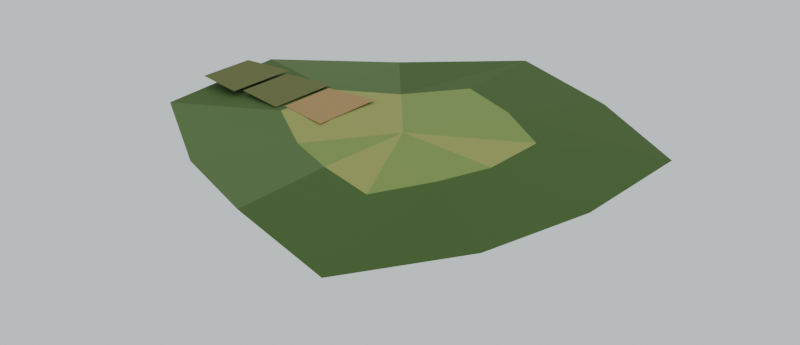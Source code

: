 # Source: portfolio-hero.blend  (saved by Blender 5.2.44; exported with 4.5.12 LTS)
import bpy
from mathutils import Matrix  # noqa: F401  (used for matrix-valued properties, if any)

bpy.ops.wm.read_factory_settings(use_empty=True)
scene = bpy.context.scene
scene.name = 'Scene'

# ---- collections
col_collection = bpy.data.collections.new('Collection'); scene.collection.children.link(col_collection)

# ---- images (referenced by path relative to the original .blend; pixels are not part of the script)
import os
ASSET_DIR = os.environ.get("B2B_ASSET_DIR", "")  # directory of the original .blend (textures are referenced by path, not embedded)
HERE = os.path.dirname(os.path.abspath(__file__))  # packed textures are extracted next to this script under _unpacked/

def load_image(name, relpath, width, height, colorspace="sRGB"):
    """Load a texture the original file referenced (path relative to the .blend, or extracted next to this script)."""
    p = next((c for c in (os.path.join(HERE, relpath), os.path.join(ASSET_DIR, relpath)) if relpath and os.path.exists(c)), "")
    if p:
        img = bpy.data.images.load(p, check_existing=True)
        img.name = name
    else:  # same state as the original file: an image datablock whose file is absent (Cycles renders it pink)
        img = bpy.data.images.new(name, width, height)
        img.source = "FILE"
        img.filepath = "//" + (relpath or name)
    img.colorspace_settings.name = colorspace
    return img
img_portfolio_platform_palette = load_image('portfolio_platform_palette', '_unpacked/portfolio_platform_palette.becfb52f.png', 256, 256, 'sRGB')

# ---- materials (node trees are filled in below, after node groups)
mat_portfolio_platform = bpy.data.materials.new('portfolio-platform')
mat_portfolio_platform.use_backface_culling = True

# ---- material node trees
mat_portfolio_platform.use_nodes = True; mat_portfolio_platform.node_tree.nodes.clear()
_N = mat_portfolio_platform.node_tree.nodes; _L = mat_portfolio_platform.node_tree.links
n0 = _N.new('ShaderNodeBsdfPrincipled'); n0.name = 'Principled BSDF'; n0.location = (-200, 100)
n0.inputs[2].default_value = 0.93
n0.inputs[10].default_value = 0.005
n1 = _N.new('ShaderNodeOutputMaterial'); n1.name = 'Material Output'; n1.location = (200, 100)
n2 = _N.new('ShaderNodeTexImage'); n2.name = 'Image Texture'; n2.location = (-320, 260)
n2.image = img_portfolio_platform_palette
n2.interpolation = 'Closest'
_L.new(n0.outputs[0], n1.inputs[0])
_L.new(n2.outputs[0], n0.inputs[0])
n1.is_active_output = True

# ---- world
world_world = bpy.data.worlds.new('World'); scene.world = world_world
world_world.use_nodes = True; world_world.node_tree.nodes.clear()
_N = world_world.node_tree.nodes; _L = world_world.node_tree.links
n0 = _N.new('ShaderNodeOutputWorld'); n0.name = 'World Output'; n0.location = (200, 100)
n1 = _N.new('ShaderNodeBackground'); n1.name = 'Background'; n1.location = (-200, 100)
n1.inputs[0].default_value = (0.7, 0.76, 0.78, 1.0)
_L.new(n1.outputs[0], n0.inputs[0])
n0.is_active_output = True
world_world.color = (0.05088, 0.05088, 0.05088)
world_world.sun_shadow_jitter_overblur = 0.0

# ---- meshes
me_portfolio_platform = bpy.data.meshes.new('Portfolio_Platform')
me_portfolio_platform.from_pydata([(3.91, 0.0, -0.03436), (2.193, 0.0, -0.9848), (4.022, 2.585, -0.04951), (1.69, 1.086, -1.495), (1.825, 3.995, -0.05682), (0.9094, 1.991, -1.366), (-0.7204, 5.01, -0.08101), (-0.3568, 2.482, -1.088), (-2.59, 2.989, 0.01979), (-1.214, 1.401, -0.8555), (-4.861, 1.427, -0.009036), (-2.028, 0.5955, -0.9138), (-4.802, -1.41, -0.05262), (-1.735, -0.5095, -1.282), (-2.49, -2.873, -0.04918), (-1.376, -1.588, -1.003), (-0.5144, -3.578, -0.01764), (-0.2634, -1.832, -0.9236), (1.891, -4.141, -0.07194), (0.5735, -1.256, -1.056), (3.282, -2.109, -0.05472), (1.81, -1.163, -0.8374), (0.04421, -0.06312, -2.025), (0.0, 0.0, 0.22), (1.955, 0.0, 0.1479), (2.011, 1.292, 0.1471), (0.9123, 1.998, 0.1849), (-0.3602, 2.505, 0.1705), (-1.295, 1.494, 0.1224), (-2.43, 0.7137, 0.1689), (-2.401, -0.705, 0.2051), (-1.245, -1.437, 0.1529), (-0.2572, -1.789, 0.1392), (0.9456, -2.071, 0.1355), (1.641, -1.055, 0.2037), (-1.354, 0.7823, 0.22), (-1.404, -0.6888, 0.22), (-2.463, 0.6726, 0.207), (-2.503, -0.5044, 0.207), (-2.55, 0.8228, 0.207), (-2.599, -0.6484, 0.207), (-3.658, 0.7131, 0.1914), (-3.698, -0.4639, 0.1914), (-3.745, 0.8633, 0.194), (-3.795, -0.6079, 0.194), (-4.853, 0.7536, 0.1758), (-4.893, -0.4234, 0.1758)], [], [(24, 25, 23), (0, 2, 25, 24), (2, 0, 1, 3), (3, 1, 22), (25, 26, 23), (2, 4, 26, 25), (4, 2, 3, 5), (5, 3, 22), (26, 27, 23), (4, 6, 27, 26), (6, 4, 5, 7), (7, 5, 22), (27, 28, 23), (6, 8, 28, 27), (8, 6, 7, 9), (9, 7, 22), (28, 29, 23), (8, 10, 29, 28), (10, 8, 9, 11), (11, 9, 22), (29, 30, 23), (10, 12, 30, 29), (12, 10, 11, 13), (13, 11, 22), (30, 31, 23), (12, 14, 31, 30), (14, 12, 13, 15), (15, 13, 22), (31, 32, 23), (14, 16, 32, 31), (16, 14, 15, 17), (17, 15, 22), (32, 33, 23), (16, 18, 33, 32), (18, 16, 17, 19), (19, 17, 22), (33, 34, 23), (18, 20, 34, 33), (20, 18, 19, 21), (21, 19, 22), (34, 24, 23), (20, 0, 24, 34), (0, 20, 21, 1), (1, 21, 22), (35, 36, 38, 37), (39, 40, 42, 41), (43, 44, 46, 45)])
_uv = me_portfolio_platform.uv_layers.new(name='UVMap')
_uv.uv.foreach_set('vector', [0.3125, 0.0625, 0.3125, 0.0625, 0.3125, 0.0625, 0.0625, 0.0625, 0.0625, 0.0625, 0.0625, 0.0625, 0.0625, 0.0625, 0.6875, 0.0625, 0.6875, 0.0625, 0.6875, 0.0625, 0.6875, 0.0625, 0.0625, 0.1875, 0.0625, 0.1875, 0.0625, 0.1875, 0.1875, 0.0625, 0.1875, 0.0625, 0.1875, 0.0625, 0.0625, 0.0625, 0.0625, 0.0625, 0.0625, 0.0625, 0.0625, 0.0625, 0.8125, 0.0625, 0.8125, 0.0625, 0.8125, 0.0625, 0.8125, 0.0625, 0.0625, 0.1875, 0.0625, 0.1875, 0.0625, 0.1875, 0.1875, 0.0625, 0.1875, 0.0625, 0.1875, 0.0625, 0.0625, 0.0625, 0.0625, 0.0625, 0.0625, 0.0625, 0.0625, 0.0625, 0.6875, 0.0625, 0.6875, 0.0625, 0.6875, 0.0625, 0.6875, 0.0625, 0.0625, 0.1875, 0.0625, 0.1875, 0.0625, 0.1875, 0.1875, 0.0625, 0.1875, 0.0625, 0.1875, 0.0625, 0.0625, 0.0625, 0.0625, 0.0625, 0.0625, 0.0625, 0.0625, 0.0625, 0.8125, 0.0625, 0.8125, 0.0625, 0.8125, 0.0625, 0.8125, 0.0625, 0.0625, 0.1875, 0.0625, 0.1875, 0.0625, 0.1875, 0.3125, 0.0625, 0.3125, 0.0625, 0.3125, 0.0625, 0.4375, 0.0625, 0.4375, 0.0625, 0.4375, 0.0625, 0.4375, 0.0625, 0.6875, 0.0625, 0.6875, 0.0625, 0.6875, 0.0625, 0.6875, 0.0625, 0.0625, 0.1875, 0.0625, 0.1875, 0.0625, 0.1875, 0.3125, 0.0625, 0.3125, 0.0625, 0.3125, 0.0625, 0.0625, 0.0625, 0.0625, 0.0625, 0.0625, 0.0625, 0.0625, 0.0625, 0.8125, 0.0625, 0.8125, 0.0625, 0.8125, 0.0625, 0.8125, 0.0625, 0.9375, 0.0625, 0.9375, 0.0625, 0.9375, 0.0625, 0.3125, 0.0625, 0.3125, 0.0625, 0.3125, 0.0625, 0.4375, 0.0625, 0.4375, 0.0625, 0.4375, 0.0625, 0.4375, 0.0625, 0.1875, 0.1875, 0.1875, 0.1875, 0.1875, 0.1875, 0.1875, 0.1875, 0.9375, 0.0625, 0.9375, 0.0625, 0.9375, 0.0625, 0.1875, 0.0625, 0.1875, 0.0625, 0.1875, 0.0625, 0.4375, 0.0625, 0.4375, 0.0625, 0.4375, 0.0625, 0.4375, 0.0625, 0.1875, 0.1875, 0.1875, 0.1875, 0.1875, 0.1875, 0.1875, 0.1875, 0.0625, 0.1875, 0.0625, 0.1875, 0.0625, 0.1875, 0.3125, 0.0625, 0.3125, 0.0625, 0.3125, 0.0625, 0.0625, 0.0625, 0.0625, 0.0625, 0.0625, 0.0625, 0.0625, 0.0625, 0.8125, 0.0625, 0.8125, 0.0625, 0.8125, 0.0625, 0.8125, 0.0625, 0.9375, 0.0625, 0.9375, 0.0625, 0.9375, 0.0625, 0.1875, 0.0625, 0.1875, 0.0625, 0.1875, 0.0625, 0.0625, 0.0625, 0.0625, 0.0625, 0.0625, 0.0625, 0.0625, 0.0625, 0.6875, 0.0625, 0.6875, 0.0625, 0.6875, 0.0625, 0.6875, 0.0625, 0.9375, 0.0625, 0.9375, 0.0625, 0.9375, 0.0625, 0.1875, 0.0625, 0.1875, 0.0625, 0.1875, 0.0625, 0.0625, 0.0625, 0.0625, 0.0625, 0.0625, 0.0625, 0.0625, 0.0625, 0.6875, 0.0625, 0.6875, 0.0625, 0.6875, 0.0625, 0.6875, 0.0625, 0.9375, 0.0625, 0.9375, 0.0625, 0.9375, 0.0625, 0.6875, 0.0625, 0.6875, 0.0625, 0.6875, 0.0625, 0.6875, 0.0625, 0.5625, 0.0625, 0.5625, 0.0625, 0.5625, 0.0625, 0.5625, 0.0625, 0.5625, 0.0625, 0.5625, 0.0625, 0.5625, 0.0625, 0.5625, 0.0625])
me_portfolio_platform.materials.append(mat_portfolio_platform)
me_portfolio_platform.update()

# ---- objects
ob_portfolio_platform = bpy.data.objects.new('Portfolio_Platform', me_portfolio_platform)

# ---- transforms, parenting, visibility, modifiers, constraints
ob_portfolio_platform.location = (0.0, 0.0, 0.0)

# ---- collection membership
scene.collection.objects.link(ob_portfolio_platform)

# ---- scene / render settings (as saved in the file)
scene.frame_start = 1; scene.frame_end = 250; scene.frame_set(0)
scene.render.engine = 'BLENDER_EEVEE_NEXT'
scene.render.resolution_x = 1300
scene.render.resolution_y = 560
scene.render.bake_bias = 0.0
scene.render.bake_samples = 0
scene.render.compositor_device = 'GPU'
scene.eevee.use_volume_custom_range = False
scene.eevee.fast_gi_thickness_near = 0.1
scene.eevee.fast_gi_thickness_far = 0.0
scene.eevee.ray_tracing_options.screen_trace_thickness = 0.1
bpy.context.view_layer.update()

# ---- added for rendering (the .blend has no active camera): camera
cam_auto = bpy.data.cameras.new('AutoCamera')
cam_auto.lens = 50.0
cam_auto.sensor_width = 36.0
cam_auto.clip_end = 1000.0
ob_auto_camera = bpy.data.objects.new('AutoCamera', cam_auto)
scene.collection.objects.link(ob_auto_camera)
ob_auto_camera.location = (11.5667, -13.968, 8.6992)
ob_auto_camera.rotation_euler = (1.09748, -7.21219e-08, 0.694738)
scene.camera = ob_auto_camera
bpy.context.view_layer.update()
